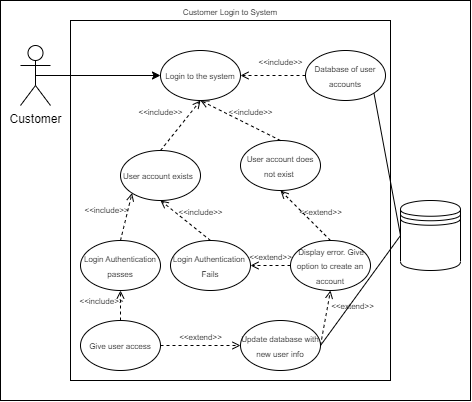

The diagram above was exported from draw.io. Its source (the exported page's mxGraphModel, read from the mxfile embedded in the PNG):
<mxGraphModel dx="611" dy="336" grid="1" gridSize="10" guides="1" tooltips="1" connect="1" arrows="1" fold="1" page="1" pageScale="1" pageWidth="850" pageHeight="1100" math="0" shadow="0">
  <root>
    <mxCell id="0" />
    <mxCell id="1" parent="0" />
    <mxCell id="d_S62-w_hrVINbCpE9c1-54" value="" style="rounded=0;whiteSpace=wrap;html=1;fontSize=8;" parent="1" vertex="1">
      <mxGeometry x="80" y="80" width="470" height="400" as="geometry" />
    </mxCell>
    <mxCell id="d_S62-w_hrVINbCpE9c1-31" value="Customer Login to System" style="rounded=0;whiteSpace=wrap;html=1;fontSize=8;labelPosition=center;verticalLabelPosition=top;align=center;verticalAlign=bottom;" parent="1" vertex="1">
      <mxGeometry x="150" y="100" width="320" height="360" as="geometry" />
    </mxCell>
    <mxCell id="d_S62-w_hrVINbCpE9c1-10" style="edgeStyle=orthogonalEdgeStyle;rounded=0;orthogonalLoop=1;jettySize=auto;html=1;exitX=0.5;exitY=0.5;exitDx=0;exitDy=0;exitPerimeter=0;entryX=0;entryY=0.5;entryDx=0;entryDy=0;" parent="1" source="d_S62-w_hrVINbCpE9c1-1" target="d_S62-w_hrVINbCpE9c1-5" edge="1">
      <mxGeometry relative="1" as="geometry" />
    </mxCell>
    <mxCell id="d_S62-w_hrVINbCpE9c1-1" value="Customer" style="shape=umlActor;verticalLabelPosition=bottom;verticalAlign=top;html=1;outlineConnect=0;" parent="1" vertex="1">
      <mxGeometry x="100" y="125" width="30" height="60" as="geometry" />
    </mxCell>
    <mxCell id="d_S62-w_hrVINbCpE9c1-5" value="&lt;font style=&quot;font-size: 8px;&quot;&gt;Login to the system&lt;/font&gt;" style="ellipse;whiteSpace=wrap;html=1;" parent="1" vertex="1">
      <mxGeometry x="240" y="130" width="80" height="50" as="geometry" />
    </mxCell>
    <mxCell id="d_S62-w_hrVINbCpE9c1-11" value="&lt;font style=&quot;font-size: 8px;&quot;&gt;Database of user accounts&lt;/font&gt;" style="ellipse;whiteSpace=wrap;html=1;" parent="1" vertex="1">
      <mxGeometry x="385" y="130" width="80" height="50" as="geometry" />
    </mxCell>
    <mxCell id="d_S62-w_hrVINbCpE9c1-13" value="&lt;font style=&quot;font-size: 8px;&quot;&gt;User account exists&amp;nbsp;&amp;nbsp;&lt;/font&gt;" style="ellipse;whiteSpace=wrap;html=1;" parent="1" vertex="1">
      <mxGeometry x="200" y="230" width="80" height="50" as="geometry" />
    </mxCell>
    <mxCell id="d_S62-w_hrVINbCpE9c1-15" value="&lt;font style=&quot;font-size: 8px;&quot;&gt;User account does not exist&amp;nbsp;&lt;/font&gt;" style="ellipse;whiteSpace=wrap;html=1;" parent="1" vertex="1">
      <mxGeometry x="320" y="220" width="80" height="50" as="geometry" />
    </mxCell>
    <mxCell id="d_S62-w_hrVINbCpE9c1-18" value="&lt;font style=&quot;font-size: 8px;&quot;&gt;Login Authentication passes&lt;/font&gt;" style="ellipse;whiteSpace=wrap;html=1;" parent="1" vertex="1">
      <mxGeometry x="160" y="320" width="80" height="50" as="geometry" />
    </mxCell>
    <mxCell id="d_S62-w_hrVINbCpE9c1-19" value="&lt;font style=&quot;font-size: 8px;&quot;&gt;&amp;nbsp;Display error. Give option to create an account&lt;/font&gt;" style="ellipse;whiteSpace=wrap;html=1;" parent="1" vertex="1">
      <mxGeometry x="370" y="320" width="80" height="50" as="geometry" />
    </mxCell>
    <mxCell id="d_S62-w_hrVINbCpE9c1-20" value="&lt;font style=&quot;font-size: 8px;&quot;&gt;Login Authentication&amp;nbsp;&lt;br&gt;Fails&lt;br&gt;&lt;/font&gt;" style="ellipse;whiteSpace=wrap;html=1;" parent="1" vertex="1">
      <mxGeometry x="250" y="320" width="80" height="50" as="geometry" />
    </mxCell>
    <mxCell id="d_S62-w_hrVINbCpE9c1-21" value="&lt;font style=&quot;font-size: 8px;&quot;&gt;Update database with new user info&lt;br&gt;&lt;/font&gt;" style="ellipse;whiteSpace=wrap;html=1;" parent="1" vertex="1">
      <mxGeometry x="320" y="400" width="80" height="50" as="geometry" />
    </mxCell>
    <mxCell id="d_S62-w_hrVINbCpE9c1-28" value="&lt;span style=&quot;font-size: 8px;&quot;&gt;Give user access&lt;/span&gt;" style="ellipse;whiteSpace=wrap;html=1;" parent="1" vertex="1">
      <mxGeometry x="160" y="400" width="80" height="50" as="geometry" />
    </mxCell>
    <mxCell id="d_S62-w_hrVINbCpE9c1-39" value="&amp;lt;&amp;lt;include&amp;gt;&amp;gt;" style="html=1;verticalAlign=bottom;labelBackgroundColor=none;endArrow=open;endFill=0;dashed=1;rounded=0;fontSize=8;exitX=0.5;exitY=0;exitDx=0;exitDy=0;entryX=0.5;entryY=1;entryDx=0;entryDy=0;" parent="1" source="d_S62-w_hrVINbCpE9c1-13" target="d_S62-w_hrVINbCpE9c1-5" edge="1">
      <mxGeometry x="-0.2683" y="19" width="160" relative="1" as="geometry">
        <mxPoint x="-50" y="310" as="sourcePoint" />
        <mxPoint x="110" y="310" as="targetPoint" />
        <mxPoint as="offset" />
      </mxGeometry>
    </mxCell>
    <mxCell id="d_S62-w_hrVINbCpE9c1-40" value="&amp;lt;&amp;lt;include&amp;gt;&amp;gt;" style="html=1;verticalAlign=bottom;labelBackgroundColor=none;endArrow=open;endFill=0;dashed=1;rounded=0;fontSize=8;exitX=0.5;exitY=0;exitDx=0;exitDy=0;entryX=0.5;entryY=1;entryDx=0;entryDy=0;" parent="1" source="d_S62-w_hrVINbCpE9c1-15" target="d_S62-w_hrVINbCpE9c1-5" edge="1">
      <mxGeometry x="-0.2" y="-4" width="160" relative="1" as="geometry">
        <mxPoint x="250" y="240" as="sourcePoint" />
        <mxPoint x="290" y="190" as="targetPoint" />
        <mxPoint as="offset" />
      </mxGeometry>
    </mxCell>
    <mxCell id="d_S62-w_hrVINbCpE9c1-42" value="&amp;lt;&amp;lt;include&amp;gt;&amp;gt;" style="html=1;verticalAlign=bottom;labelBackgroundColor=none;endArrow=open;endFill=0;dashed=1;rounded=0;fontSize=8;entryX=0;entryY=1;entryDx=0;entryDy=0;" parent="1" target="d_S62-w_hrVINbCpE9c1-13" edge="1">
      <mxGeometry x="-0.2683" y="19" width="160" relative="1" as="geometry">
        <mxPoint x="200" y="320" as="sourcePoint" />
        <mxPoint x="290" y="190" as="targetPoint" />
        <mxPoint as="offset" />
      </mxGeometry>
    </mxCell>
    <mxCell id="d_S62-w_hrVINbCpE9c1-43" value="&amp;lt;&amp;lt;include&amp;gt;&amp;gt;" style="html=1;verticalAlign=bottom;labelBackgroundColor=none;endArrow=open;endFill=0;dashed=1;rounded=0;fontSize=8;entryX=0.5;entryY=1;entryDx=0;entryDy=0;exitX=0.5;exitY=0;exitDx=0;exitDy=0;" parent="1" source="d_S62-w_hrVINbCpE9c1-20" target="d_S62-w_hrVINbCpE9c1-13" edge="1">
      <mxGeometry x="-0.3659" y="-9" width="160" relative="1" as="geometry">
        <mxPoint x="210" y="330" as="sourcePoint" />
        <mxPoint x="221.47226228451973" y="282.5241817395091" as="targetPoint" />
        <mxPoint as="offset" />
      </mxGeometry>
    </mxCell>
    <mxCell id="d_S62-w_hrVINbCpE9c1-44" value="&amp;lt;&amp;lt;include&amp;gt;&amp;gt;" style="html=1;verticalAlign=bottom;labelBackgroundColor=none;endArrow=open;endFill=0;dashed=1;rounded=0;fontSize=8;entryX=1;entryY=0.5;entryDx=0;entryDy=0;exitX=0;exitY=0.5;exitDx=0;exitDy=0;" parent="1" source="d_S62-w_hrVINbCpE9c1-11" target="d_S62-w_hrVINbCpE9c1-5" edge="1">
      <mxGeometry x="-0.2308" y="-5" width="160" relative="1" as="geometry">
        <mxPoint x="220" y="340" as="sourcePoint" />
        <mxPoint x="231.47226228451973" y="292.5241817395091" as="targetPoint" />
        <mxPoint as="offset" />
      </mxGeometry>
    </mxCell>
    <mxCell id="d_S62-w_hrVINbCpE9c1-45" value="&amp;lt;&amp;lt;extend&amp;gt;&amp;gt;" style="html=1;verticalAlign=bottom;labelBackgroundColor=none;endArrow=open;endFill=0;dashed=1;rounded=0;fontSize=8;entryX=1;entryY=0.5;entryDx=0;entryDy=0;exitX=0;exitY=0.5;exitDx=0;exitDy=0;" parent="1" source="d_S62-w_hrVINbCpE9c1-19" target="d_S62-w_hrVINbCpE9c1-20" edge="1">
      <mxGeometry width="160" relative="1" as="geometry">
        <mxPoint x="-50" y="279.43000000000006" as="sourcePoint" />
        <mxPoint x="110" y="279.43000000000006" as="targetPoint" />
      </mxGeometry>
    </mxCell>
    <mxCell id="d_S62-w_hrVINbCpE9c1-46" value="&amp;lt;&amp;lt;extend&amp;gt;&amp;gt;" style="html=1;verticalAlign=bottom;labelBackgroundColor=none;endArrow=open;endFill=0;dashed=1;rounded=0;fontSize=8;entryX=0.5;entryY=1;entryDx=0;entryDy=0;exitX=0.5;exitY=0;exitDx=0;exitDy=0;" parent="1" source="d_S62-w_hrVINbCpE9c1-19" target="d_S62-w_hrVINbCpE9c1-15" edge="1">
      <mxGeometry x="-0.4126" y="-7" width="160" relative="1" as="geometry">
        <mxPoint x="320" y="300.00000000000006" as="sourcePoint" />
        <mxPoint x="480" y="300.00000000000006" as="targetPoint" />
        <mxPoint as="offset" />
      </mxGeometry>
    </mxCell>
    <mxCell id="d_S62-w_hrVINbCpE9c1-47" value="&amp;lt;&amp;lt;include&amp;gt;&amp;gt;" style="html=1;verticalAlign=bottom;labelBackgroundColor=none;endArrow=open;endFill=0;dashed=1;rounded=0;fontSize=8;entryX=0.5;entryY=1;entryDx=0;entryDy=0;exitX=0.5;exitY=0;exitDx=0;exitDy=0;" parent="1" source="d_S62-w_hrVINbCpE9c1-28" target="d_S62-w_hrVINbCpE9c1-18" edge="1">
      <mxGeometry x="-0.2683" y="19" width="160" relative="1" as="geometry">
        <mxPoint x="210" y="330" as="sourcePoint" />
        <mxPoint x="221.47226228451973" y="282.5241817395091" as="targetPoint" />
        <mxPoint as="offset" />
      </mxGeometry>
    </mxCell>
    <mxCell id="d_S62-w_hrVINbCpE9c1-49" value="&amp;lt;&amp;lt;extend&amp;gt;&amp;gt;" style="html=1;verticalAlign=bottom;labelBackgroundColor=none;endArrow=open;endFill=0;dashed=1;rounded=0;fontSize=8;exitX=1;exitY=0.5;exitDx=0;exitDy=0;entryX=0;entryY=0.5;entryDx=0;entryDy=0;" parent="1" source="d_S62-w_hrVINbCpE9c1-28" target="d_S62-w_hrVINbCpE9c1-21" edge="1">
      <mxGeometry width="160" relative="1" as="geometry">
        <mxPoint x="395" y="355" as="sourcePoint" />
        <mxPoint x="340" y="355" as="targetPoint" />
      </mxGeometry>
    </mxCell>
    <mxCell id="d_S62-w_hrVINbCpE9c1-50" value="&amp;lt;&amp;lt;extend&amp;gt;&amp;gt;" style="html=1;verticalAlign=bottom;labelBackgroundColor=none;endArrow=open;endFill=0;dashed=1;rounded=0;fontSize=8;entryX=0.5;entryY=1;entryDx=0;entryDy=0;exitX=1;exitY=0.5;exitDx=0;exitDy=0;" parent="1" source="d_S62-w_hrVINbCpE9c1-21" target="d_S62-w_hrVINbCpE9c1-19" edge="1">
      <mxGeometry x="0.3014" y="-26" width="160" relative="1" as="geometry">
        <mxPoint x="395" y="355" as="sourcePoint" />
        <mxPoint x="340" y="355" as="targetPoint" />
        <mxPoint as="offset" />
      </mxGeometry>
    </mxCell>
    <mxCell id="CZ-vfWDyCVthmMoTZycw-1" value="" style="shape=datastore;whiteSpace=wrap;html=1;" vertex="1" parent="1">
      <mxGeometry x="480" y="280" width="60" height="70" as="geometry" />
    </mxCell>
    <mxCell id="CZ-vfWDyCVthmMoTZycw-2" value="" style="endArrow=none;html=1;rounded=0;entryX=0;entryY=0.5;entryDx=0;entryDy=0;exitX=1;exitY=1;exitDx=0;exitDy=0;" edge="1" parent="1" source="d_S62-w_hrVINbCpE9c1-11" target="CZ-vfWDyCVthmMoTZycw-1">
      <mxGeometry width="50" height="50" relative="1" as="geometry">
        <mxPoint x="390" y="340" as="sourcePoint" />
        <mxPoint x="440" y="290" as="targetPoint" />
      </mxGeometry>
    </mxCell>
    <mxCell id="CZ-vfWDyCVthmMoTZycw-3" value="" style="endArrow=none;html=1;rounded=0;entryX=0;entryY=0.5;entryDx=0;entryDy=0;exitX=1;exitY=0.5;exitDx=0;exitDy=0;" edge="1" parent="1" source="d_S62-w_hrVINbCpE9c1-21" target="CZ-vfWDyCVthmMoTZycw-1">
      <mxGeometry width="50" height="50" relative="1" as="geometry">
        <mxPoint x="463.4511357269048" y="182.57276030191161" as="sourcePoint" />
        <mxPoint x="490" y="255" as="targetPoint" />
      </mxGeometry>
    </mxCell>
  </root>
</mxGraphModel>